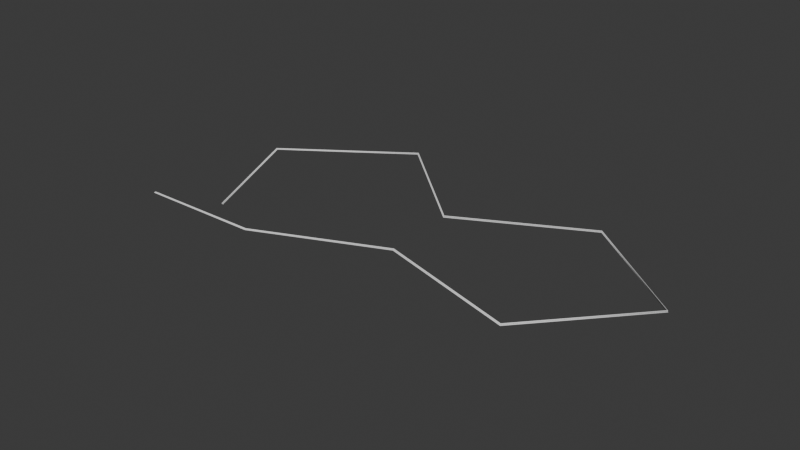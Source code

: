 # Source: Tilt.blend  (saved by Blender 4.0.36; exported with 4.5.12 LTS)
import bpy
from mathutils import Matrix  # noqa: F401  (used for matrix-valued properties, if any)

bpy.ops.wm.read_factory_settings(use_empty=True)
scene = bpy.context.scene
scene.name = 'Scene'

# ---- collections
col_collection = bpy.data.collections.new('Collection'); scene.collection.children.link(col_collection)

# ---- node groups
ng_ropes = bpy.data.node_groups.new('Ropes', 'GeometryNodeTree')
_s = ng_ropes.interface.new_socket(name='Geometry', in_out='OUTPUT', socket_type='NodeSocketGeometry')
_s = ng_ropes.interface.new_socket(name='Geometry', in_out='INPUT', socket_type='NodeSocketGeometry')
ng_ropes.is_modifier = True
_N = ng_ropes.nodes; _L = ng_ropes.links
n0 = _N.new('GeometryNodeCurveToMesh'); n0.name = 'Curve to Mesh'; n0.location = (708, 53)
n1 = _N.new('NodeGroupOutput'); n1.name = 'Group Output'; n1.location = (993, 38)
n2 = _N.new('GeometryNodeCurvePrimitiveCircle'); n2.name = 'Curve Circle.001'; n2.location = (-907, -305)
n2.inputs[0].default_value = 16
n2.inputs[4].default_value = 0.09
n3 = _N.new('GeometryNodeCurvePrimitiveCircle'); n3.name = 'Curve Circle'; n3.location = (-891, -116)
n3.inputs[0].default_value = 16
n3.inputs[4].default_value = 0.1
n4 = _N.new('NodeGroupInput'); n4.name = 'Group Input'; n4.location = (-612, 174)
n5 = _N.new('GeometryNodeSetCurveTilt'); n5.name = 'Set Curve Tilt'; n5.location = (268, 94)
n6 = _N.new('GeometryNodeResampleCurve'); n6.name = 'Resample Curve'; n6.location = (-172, 175)
n6.keep_last_segment = False
n6.inputs[3].default_value = 0.04
n7 = _N.new('GeometryNodeSetCurveRadius'); n7.name = 'Set Curve Radius'; n7.location = (48, 133)
n7.inputs[2].default_value = 0.565
n8 = _N.new('GeometryNodeInputIndex'); n8.name = 'Index'; n8.location = (-434, -24)
n9 = _N.new('ShaderNodeMath'); n9.name = 'Math'; n9.location = (-214, -15)
n9.operation = 'DIVIDE'
n9.inputs[1].default_value = 3.0
n10 = _N.new('GeometryNodeTransform'); n10.name = 'Transform Geometry'; n10.location = (-625, -290)
n10.inputs[1].default_value = (0.2, 0.0, 0.0)
n11 = _N.new('GeometryNodeJoinGeometry'); n11.name = 'Join Geometry'; n11.location = (-471, -159)
n12 = _N.new('GeometryNodeTransform'); n12.name = 'Transform Geometry.001'; n12.location = (-288, -209)
n12.inputs[1].default_value = (-0.1, 0.0, 0.0)
n13 = _N.new('GeometryNodeInputNamedAttribute'); n13.name = 'Named Attribute'; n13.location = (683, 53)
n13.inputs[0].default_value = 'radius'
n14 = _N.new('GeometryNodeSwitch'); n14.name = 'Switch'; n14.location = (683, 53)
n14.input_type = 'FLOAT'
n14.inputs[1].default_value = 1.0
_L.new(n0.outputs[0], n1.inputs[0])
_L.new(n5.outputs[0], n0.inputs[0])
_L.new(n10.outputs[0], n11.inputs[0])
_L.new(n3.outputs[0], n11.inputs[0])
_L.new(n2.outputs[0], n10.inputs[0])
_L.new(n11.outputs[0], n12.inputs[0])
_L.new(n12.outputs[0], n0.inputs[1])
_L.new(n7.outputs[0], n5.inputs[0])
_L.new(n4.outputs[0], n6.inputs[0])
_L.new(n6.outputs[0], n7.inputs[0])
_L.new(n9.outputs[0], n5.inputs[2])
_L.new(n8.outputs[0], n9.inputs[0])
_L.new(n13.outputs[1], n14.inputs[0])
_L.new(n13.outputs[0], n14.inputs[2])
_L.new(n14.outputs[0], n0.inputs[2])
n1.is_active_output = True

# ---- world
world_world = bpy.data.worlds.new('World'); scene.world = world_world
world_world.use_nodes = True; world_world.node_tree.nodes.clear()
_N = world_world.node_tree.nodes; _L = world_world.node_tree.links
n0 = _N.new('ShaderNodeOutputWorld'); n0.name = 'World Output'; n0.location = (300, 300)
n1 = _N.new('ShaderNodeBackground'); n1.name = 'Background'; n1.location = (10, 300)
n1.inputs[0].default_value = (0.05088, 0.05088, 0.05088, 1.0)
_L.new(n1.outputs[0], n0.inputs[0])
n0.is_active_output = True
world_world.color = (0.05088, 0.05088, 0.05088)
world_world.use_sun_shadow = False
world_world.sun_shadow_jitter_overblur = 0.0

# ---- curves / text
cu_beziercurve = bpy.data.curves.new('BezierCurve', 'CURVE')
cu_beziercurve.dimensions = '3D'
_sp = cu_beziercurve.splines.new('BEZIER'); _sp.bezier_points.add(9)
_sp.bezier_points.foreach_set('co', [-17.24, -16.16, 0.0, -5.421, -17.86, 0.0, 4.001, -9.831, 0.0, 17.21, -14.16, 0.0, 31.42, -9.908, 0.0, 26.4, 4.148, 0.0, 10.18, -2.416, 0.0, -1.096, 7.624, 0.0, -16.0, -1.026, 0.0, -10.13, -13.61, 0.0])
_sp.bezier_points.foreach_set('handle_left', [-21.79, -12.15, 0.0, -7.892, -21.96, 0.0, -4.263, -11.3, 0.0, 6.859, -13.61, 0.0, 28.87, -14.23, 0.0, 33.66, -1.258, 0.0, 18.91, -3.42, 0.0, 4.696, 5.384, 0.0, -11.52, 4.612, 0.0, -12.09, -9.419, 0.0])
_sp.bezier_points.foreach_set('handle_right', [-12.68, -20.18, 0.0, -2.95, -13.77, 0.0, 12.26, -8.363, 0.0, 27.56, -14.7, 0.0, 33.97, -5.583, 0.0, 19.14, 9.554, 0.0, 1.452, -1.412, 0.0, -6.888, 9.863, 0.0, -20.48, -6.664, 0.0, -8.176, -17.81, 0.0])
for _p, _l, _r in zip(_sp.bezier_points, ['ALIGNED', 'ALIGNED', 'ALIGNED', 'ALIGNED', 'ALIGNED', 'ALIGNED', 'ALIGNED', 'ALIGNED', 'ALIGNED', 'VECTOR'], ['ALIGNED', 'ALIGNED', 'ALIGNED', 'ALIGNED', 'ALIGNED', 'ALIGNED', 'ALIGNED', 'ALIGNED', 'ALIGNED', 'VECTOR']): _p.handle_left_type = _l; _p.handle_right_type = _r
_sp.order_v = 0
_sp.resolution_v = 0
_sp.use_endpoint_u = True
_sp.use_bezier_u = True
cu_beziercurve.use_path = True
cu_beziercurve.fill_mode = 'FULL'

# ---- objects
ob_beziercurve = bpy.data.objects.new('BezierCurve', cu_beziercurve)

# ---- transforms, parenting, visibility, modifiers, constraints
ob_beziercurve.location = (0.0, 0.0, 0.0)
_m = ob_beziercurve.modifiers.new('GeometryNodes', 'NODES')
_m.node_group = ng_ropes

# ---- collection membership
col_collection.objects.link(ob_beziercurve)

# ---- scene / render settings (as saved in the file)
scene.frame_start = 1; scene.frame_end = 250; scene.frame_set(3)
scene.render.engine = 'BLENDER_EEVEE_NEXT'
scene.cycles.sampling_pattern = 'TABULATED_SOBOL'
bpy.context.view_layer.update()

# ---- added for rendering (the .blend has no active camera and no usable light): camera, sun
cam_auto = bpy.data.cameras.new('AutoCamera')
cam_auto.lens = 50.0
cam_auto.sensor_width = 36.0
cam_auto.clip_end = 1042.97
ob_auto_camera = bpy.data.objects.new('AutoCamera', cam_auto)
scene.collection.objects.link(ob_auto_camera)
ob_auto_camera.location = (65.515, -77.3607, 47.543)
ob_auto_camera.rotation_euler = (1.09748, -7.21219e-08, 0.694738)
scene.camera = ob_auto_camera
light_auto_sun = bpy.data.lights.new('AutoSun', 'SUN')
light_auto_sun.energy = 3.0
light_auto_sun.angle = 0.0523599
ob_auto_sun = bpy.data.objects.new('AutoSun', light_auto_sun)
scene.collection.objects.link(ob_auto_sun)
ob_auto_sun.rotation_euler = (0.872665, 0.174533, 0.523599)
bpy.context.view_layer.update()
